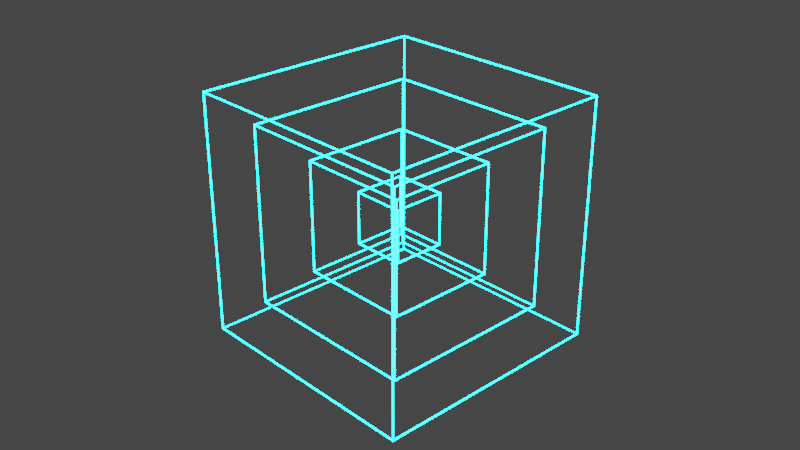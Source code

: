 # Source: cube.blend  (saved by Blender 2.83.18; exported with 4.5.12 LTS)
import bpy
from mathutils import Matrix  # noqa: F401  (used for matrix-valued properties, if any)

bpy.ops.wm.read_factory_settings(use_empty=True)
scene = bpy.context.scene
scene.name = 'Scene'

# ---- collections
col_collection = bpy.data.collections.new('Collection'); scene.collection.children.link(col_collection)

# ---- materials (node trees are filled in below, after node groups)
mat_material = bpy.data.materials.new('Material')
mat_material.alpha_threshold = 0.0
mat_material.use_transparent_shadow = False
mat_material.line_color = (0.0, 0.0, 0.0, 1.0)
mat_material_001 = bpy.data.materials.new('Material.001')
mat_material_001.use_transparent_shadow = False

# ---- material node trees
mat_material.use_nodes = True; mat_material.node_tree.nodes.clear()
_N = mat_material.node_tree.nodes; _L = mat_material.node_tree.links
n0 = _N.new('ShaderNodeOutputMaterial'); n0.name = 'Material Output'; n0.location = (300, 300)
n1 = _N.new('ShaderNodeEmission'); n1.name = 'Emission'; n1.location = (10, 300)
n1.inputs[0].default_value = (0.0, 0.8988, 1.0, 1.0)
n1.inputs[1].default_value = 49.9
_L.new(n1.outputs[0], n0.inputs[0])
n0.is_active_output = True
mat_material_001.use_nodes = True; mat_material_001.node_tree.nodes.clear()
_N = mat_material_001.node_tree.nodes; _L = mat_material_001.node_tree.links
n0 = _N.new('ShaderNodeOutputMaterial'); n0.name = 'Material Output'; n0.location = (300, 300)
n1 = _N.new('ShaderNodeEmission'); n1.name = 'Emission'; n1.location = (10, 300)
n1.inputs[0].default_value = (1.0, 0.2485, 0.6717, 1.0)
_L.new(n1.outputs[0], n0.inputs[0])
n0.is_active_output = True

# ---- world
world_world = bpy.data.worlds.new('World'); scene.world = world_world
world_world.use_nodes = True; world_world.node_tree.nodes.clear()
_N = world_world.node_tree.nodes; _L = world_world.node_tree.links
n0 = _N.new('ShaderNodeOutputWorld'); n0.name = 'World Output'; n0.location = (300, 300)
n1 = _N.new('ShaderNodeBackground'); n1.name = 'Background'; n1.location = (10, 300)
n1.inputs[0].default_value = (0.05088, 0.05088, 0.05088, 1.0)
_L.new(n1.outputs[0], n0.inputs[0])
n0.is_active_output = True
world_world.color = (0.05088, 0.05088, 0.05088)
world_world.use_sun_shadow = False
world_world.sun_shadow_jitter_overblur = 0.0

# ---- cameras
cam_camera = bpy.data.cameras.new('Camera')
cam_camera.clip_end = 100.0
cam_camera.ortho_scale = 7.314

# ---- lights
light_light = bpy.data.lights.new('Light', 'POINT')
light_light.transmission_factor = 0.0
light_light.energy = 1000.0
light_light.shadow_soft_size = 0.1
light_light.shadow_maximum_resolution = 0.006
light_light.use_absolute_resolution = True

# ---- meshes
me_cube = bpy.data.meshes.new('Cube')
me_cube.from_pydata([(1.0, 1.0, 1.0), (1.0, 1.0, -1.0), (1.0, -1.0, 1.0), (1.0, -1.0, -1.0), (-1.0, 1.0, 1.0), (-1.0, 1.0, -1.0), (-1.0, -1.0, 1.0), (-1.0, -1.0, -1.0)], [], [(0, 4, 6, 2), (3, 2, 6, 7), (7, 6, 4, 5), (5, 1, 3, 7), (1, 0, 2, 3), (5, 4, 0, 1)])
_uv = me_cube.uv_layers.new(name='UVMap')
_uv.uv.foreach_set('vector', [0.625, 0.5, 0.875, 0.5, 0.875, 0.75, 0.625, 0.75, 0.375, 0.75, 0.625, 0.75, 0.625, 1.0, 0.375, 1.0, 0.375, 0.0, 0.625, 0.0, 0.625, 0.25, 0.375, 0.25, 0.125, 0.5, 0.375, 0.5, 0.375, 0.75, 0.125, 0.75, 0.375, 0.5, 0.625, 0.5, 0.625, 0.75, 0.375, 0.75, 0.375, 0.25, 0.625, 0.25, 0.625, 0.5, 0.375, 0.5])
me_cube.materials.append(mat_material)
me_cube.materials.append(mat_material_001)
me_cube.use_remesh_preserve_volume = False
me_cube.use_remesh_preserve_attributes = False
me_cube.use_mirror_vertex_groups = False
me_cube.update()

# ---- objects
ob_cube = bpy.data.objects.new('Cube', me_cube)
ob_light = bpy.data.objects.new('Light', light_light)
ob_camera = bpy.data.objects.new('Camera', cam_camera)

# ---- transforms, parenting, visibility, modifiers, constraints
ob_cube.location = (0.0, 0.0, 0.0)
ob_cube.lock_rotations_4d = False
ob_cube.empty_display_type = 'ARROWS'
ob_cube.lineart.crease_threshold = 0.0
_m = ob_cube.modifiers.new('Solidify', 'SOLIDIFY')
_m.thickness = 0.65
_m = ob_cube.modifiers.new('Solidify.001', 'SOLIDIFY')
_m.thickness = 1.23
_m = ob_cube.modifiers.new('Wireframe', 'WIREFRAME')
ob_light.location = (4.076, 1.005, 5.904)
ob_light.rotation_euler = (0.6503, 0.05522, 1.866)
ob_light.lock_rotations_4d = False
ob_light.empty_display_type = 'ARROWS'
ob_light.color = (0.0, 0.0, 0.0, 0.0)
ob_light.lineart.crease_threshold = 0.0
ob_camera.location = (7.359, -6.926, 4.958)
ob_camera.rotation_euler = (1.109, 0.0, 0.8149)
ob_camera.lock_rotations_4d = False
ob_camera.empty_display_type = 'ARROWS'
ob_camera.color = (0.0, 0.0, 0.0, 0.0)
ob_camera.display_type = 'WIRE'
ob_camera.lineart.crease_threshold = 0.0

# ---- collection membership
col_collection.objects.link(ob_cube)
col_collection.objects.link(ob_light)
col_collection.objects.link(ob_camera)

# ---- scene / render settings (as saved in the file)
scene.camera = ob_camera
scene.frame_start = 1; scene.frame_end = 250; scene.frame_set(1)
scene.render.engine = 'BLENDER_EEVEE_NEXT'
scene.cycles.use_denoising = False
scene.cycles.samples = 128
scene.cycles.sampling_pattern = 'TABULATED_SOBOL'
scene.cycles.use_adaptive_sampling = False
scene.cycles.use_light_tree = False
scene.view_settings.view_transform = 'Filmic'
bpy.context.view_layer.update()
